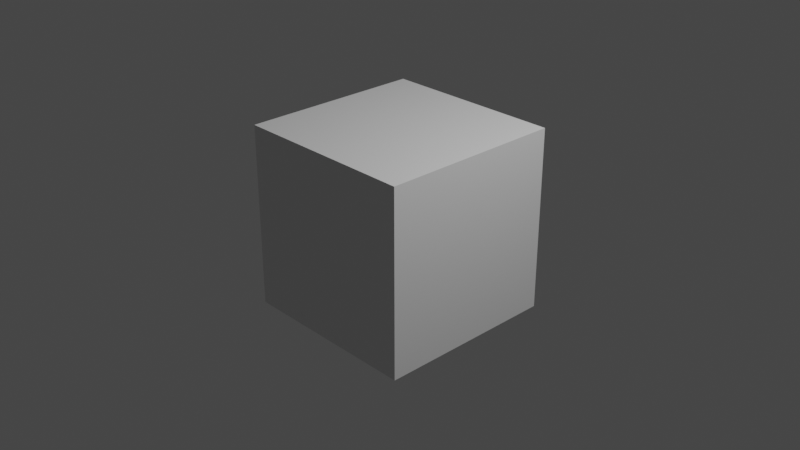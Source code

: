 # Source: test.blend  (saved by Blender 3.3.6; exported with 4.5.12 LTS)
import bpy
from mathutils import Matrix  # noqa: F401  (used for matrix-valued properties, if any)

bpy.ops.wm.read_factory_settings(use_empty=True)
scene = bpy.context.scene
scene.name = 'Scene'

# ---- collections
col_collection = bpy.data.collections.new('Collection'); scene.collection.children.link(col_collection)

# ---- materials (node trees are filled in below, after node groups)
mat_material = bpy.data.materials.new('Material')
mat_material.alpha_threshold = 0.0
mat_material.use_transparent_shadow = False
mat_material.roughness = 0.5
mat_material.line_color = (0.0, 0.0, 0.0, 1.0)

# ---- material node trees
mat_material.use_nodes = True; mat_material.node_tree.nodes.clear()
_N = mat_material.node_tree.nodes; _L = mat_material.node_tree.links
n0 = _N.new('ShaderNodeOutputMaterial'); n0.name = 'Material Output'; n0.location = (300, 300)
n1 = _N.new('ShaderNodeBsdfPrincipled'); n1.name = 'Principled BSDF'; n1.location = (10, 300)
n1.distribution = 'GGX'
n1.subsurface_method = 'RANDOM_WALK_SKIN'
n1.inputs[3].default_value = 1.45
n1.inputs[27].default_value = (0.0, 0.0, 0.0, 1.0)
n1.inputs[28].default_value = 1.0
_L.new(n1.outputs[0], n0.inputs[0])
n0.is_active_output = True

# ---- world
world_world = bpy.data.worlds.new('World'); scene.world = world_world
world_world.use_nodes = True; world_world.node_tree.nodes.clear()
_N = world_world.node_tree.nodes; _L = world_world.node_tree.links
n0 = _N.new('ShaderNodeOutputWorld'); n0.name = 'World Output'; n0.location = (300, 300)
n1 = _N.new('ShaderNodeBackground'); n1.name = 'Background'; n1.location = (10, 300)
n1.inputs[0].default_value = (0.05088, 0.05088, 0.05088, 1.0)
_L.new(n1.outputs[0], n0.inputs[0])
n0.is_active_output = True
world_world.color = (0.05088, 0.05088, 0.05088)
world_world.use_sun_shadow = False
world_world.sun_shadow_jitter_overblur = 0.0

# ---- cameras
cam_camera = bpy.data.cameras.new('Camera')
cam_camera.clip_end = 100.0
cam_camera.ortho_scale = 7.314

# ---- lights
light_light = bpy.data.lights.new('Light', 'POINT')
light_light.transmission_factor = 0.0
light_light.energy = 1000.0
light_light.shadow_soft_size = 0.1
light_light.shadow_maximum_resolution = 0.006
light_light.use_absolute_resolution = True

# ---- meshes
me_cube = bpy.data.meshes.new('Cube')
me_cube.from_pydata([(1.0, 1.0, 1.0), (1.0, 1.0, -1.0), (1.0, -1.0, 1.0), (1.0, -1.0, -1.0), (-1.0, 1.0, 1.0), (-1.0, 1.0, -1.0), (-1.0, -1.0, 1.0), (-1.0, -1.0, -1.0)], [], [(0, 4, 6, 2), (3, 2, 6, 7), (7, 6, 4, 5), (5, 1, 3, 7), (1, 0, 2, 3), (5, 4, 0, 1)])
_uv = me_cube.uv_layers.new(name='UVMap')
_uv.uv.foreach_set('vector', [0.625, 0.5, 0.875, 0.5, 0.875, 0.75, 0.625, 0.75, 0.375, 0.75, 0.625, 0.75, 0.625, 1.0, 0.375, 1.0, 0.375, 0.0, 0.625, 0.0, 0.625, 0.25, 0.375, 0.25, 0.125, 0.5, 0.375, 0.5, 0.375, 0.75, 0.125, 0.75, 0.375, 0.5, 0.625, 0.5, 0.625, 0.75, 0.375, 0.75, 0.375, 0.25, 0.625, 0.25, 0.625, 0.5, 0.375, 0.5])
me_cube.materials.append(mat_material)
me_cube.use_mirror_vertex_groups = False
me_cube.update()

# ---- objects
ob_cube = bpy.data.objects.new('Cube', me_cube)
ob_light = bpy.data.objects.new('Light', light_light)
ob_camera = bpy.data.objects.new('Camera', cam_camera)

# ---- transforms, parenting, visibility, modifiers, constraints
ob_cube.location = (0.0, 0.0, 0.0)
ob_cube.lock_rotations_4d = False
ob_cube.empty_display_type = 'ARROWS'
ob_cube.lineart.crease_threshold = 0.0
ob_light.location = (4.076, 1.005, 5.904)
ob_light.rotation_euler = (0.6503, 0.05522, 1.866)
ob_light.lock_rotations_4d = False
ob_light.empty_display_type = 'ARROWS'
ob_light.color = (0.0, 0.0, 0.0, 0.0)
ob_light.lineart.crease_threshold = 0.0
ob_camera.location = (7.359, -6.926, 4.958)
ob_camera.rotation_euler = (1.109, 0.0, 0.8149)
ob_camera.lock_rotations_4d = False
ob_camera.empty_display_type = 'ARROWS'
ob_camera.color = (0.0, 0.0, 0.0, 0.0)
ob_camera.display_type = 'WIRE'
ob_camera.lineart.crease_threshold = 0.0

# ---- collection membership
col_collection.objects.link(ob_cube)
col_collection.objects.link(ob_light)
col_collection.objects.link(ob_camera)

# ---- scene / render settings (as saved in the file)
scene.camera = ob_camera
scene.frame_start = 1; scene.frame_end = 250; scene.frame_set(1)
scene.render.engine = 'BLENDER_EEVEE_NEXT'
scene.cycles.sampling_pattern = 'TABULATED_SOBOL'
scene.cycles.use_light_tree = False
scene.view_settings.view_transform = 'Filmic'
bpy.context.view_layer.update()
